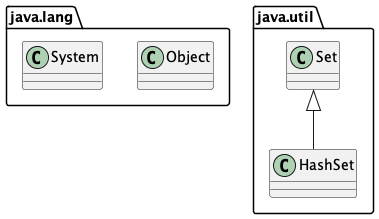

The diagram above was rendered by PlantUML. Its source (embedded in the PNG):
@startuml

	class java.lang.Object
	class java.lang.System

	class java.util.Set
	class java.util.HashSet

	java.util.Set <|-- java.util.HashSet

@enduml